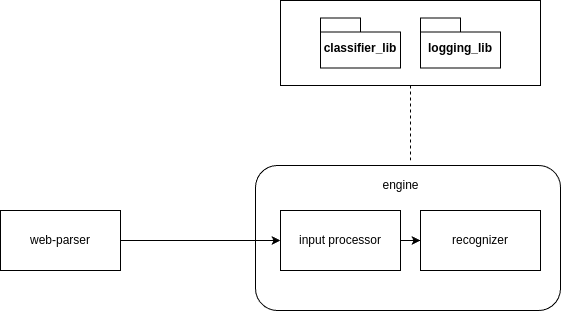

The diagram above was exported from draw.io. Its source (the exported page's mxGraphModel, read from the mxfile embedded in the PNG):
<mxGraphModel dx="870" dy="603" grid="1" gridSize="10" guides="1" tooltips="1" connect="1" arrows="1" fold="1" page="1" pageScale="1" pageWidth="1100" pageHeight="850" math="0" shadow="0">
  <root>
    <mxCell id="0" />
    <mxCell id="1" parent="0" />
    <mxCell id="jVkgr7hDMF3vqp6fpX-5-18" value="" style="rounded=1;whiteSpace=wrap;html=1;" vertex="1" parent="1">
      <mxGeometry x="375" y="195" width="305" height="145" as="geometry" />
    </mxCell>
    <mxCell id="jVkgr7hDMF3vqp6fpX-5-13" value="" style="rounded=0;whiteSpace=wrap;html=1;" vertex="1" parent="1">
      <mxGeometry x="400" y="30" width="260" height="85" as="geometry" />
    </mxCell>
    <mxCell id="jVkgr7hDMF3vqp6fpX-5-14" style="edgeStyle=orthogonalEdgeStyle;rounded=0;orthogonalLoop=1;jettySize=auto;html=1;entryX=0;entryY=0.5;entryDx=0;entryDy=0;" edge="1" parent="1" source="jVkgr7hDMF3vqp6fpX-5-6" target="jVkgr7hDMF3vqp6fpX-5-7">
      <mxGeometry relative="1" as="geometry" />
    </mxCell>
    <mxCell id="jVkgr7hDMF3vqp6fpX-5-6" value="web-parser" style="rounded=0;whiteSpace=wrap;html=1;" vertex="1" parent="1">
      <mxGeometry x="120" y="240" width="120" height="60" as="geometry" />
    </mxCell>
    <mxCell id="jVkgr7hDMF3vqp6fpX-5-17" value="" style="edgeStyle=orthogonalEdgeStyle;rounded=0;orthogonalLoop=1;jettySize=auto;html=1;" edge="1" parent="1" source="jVkgr7hDMF3vqp6fpX-5-7" target="jVkgr7hDMF3vqp6fpX-5-8">
      <mxGeometry relative="1" as="geometry" />
    </mxCell>
    <mxCell id="jVkgr7hDMF3vqp6fpX-5-7" value="input processor" style="rounded=0;whiteSpace=wrap;html=1;" vertex="1" parent="1">
      <mxGeometry x="400" y="240" width="120" height="60" as="geometry" />
    </mxCell>
    <mxCell id="jVkgr7hDMF3vqp6fpX-5-8" value="recognizer" style="rounded=0;whiteSpace=wrap;html=1;" vertex="1" parent="1">
      <mxGeometry x="540" y="240" width="120" height="60" as="geometry" />
    </mxCell>
    <mxCell id="jVkgr7hDMF3vqp6fpX-5-11" value="cl&lt;span style=&quot;background-color: transparent; color: light-dark(rgb(0, 0, 0), rgb(255, 255, 255));&quot;&gt;assifier_lib&lt;/span&gt;" style="shape=folder;fontStyle=1;spacingTop=10;tabWidth=40;tabHeight=14;tabPosition=left;html=1;whiteSpace=wrap;" vertex="1" parent="1">
      <mxGeometry x="440" y="47.5" width="80" height="50" as="geometry" />
    </mxCell>
    <mxCell id="jVkgr7hDMF3vqp6fpX-5-12" value="&lt;span style=&quot;background-color: transparent; color: light-dark(rgb(0, 0, 0), rgb(255, 255, 255));&quot;&gt;logging&lt;/span&gt;&lt;span style=&quot;background-color: transparent; color: light-dark(rgb(0, 0, 0), rgb(255, 255, 255));&quot;&gt;_lib&lt;/span&gt;" style="shape=folder;fontStyle=1;spacingTop=10;tabWidth=40;tabHeight=14;tabPosition=left;html=1;whiteSpace=wrap;" vertex="1" parent="1">
      <mxGeometry x="540" y="47.5" width="80" height="50" as="geometry" />
    </mxCell>
    <mxCell id="jVkgr7hDMF3vqp6fpX-5-20" style="edgeStyle=orthogonalEdgeStyle;rounded=0;orthogonalLoop=1;jettySize=auto;html=1;exitX=0.5;exitY=1;exitDx=0;exitDy=0;" edge="1" parent="1" source="jVkgr7hDMF3vqp6fpX-5-18" target="jVkgr7hDMF3vqp6fpX-5-18">
      <mxGeometry relative="1" as="geometry" />
    </mxCell>
    <mxCell id="jVkgr7hDMF3vqp6fpX-5-21" value="engine" style="text;html=1;align=center;verticalAlign=middle;resizable=0;points=[];autosize=1;strokeColor=none;fillColor=none;" vertex="1" parent="1">
      <mxGeometry x="490" y="200" width="60" height="30" as="geometry" />
    </mxCell>
    <mxCell id="jVkgr7hDMF3vqp6fpX-5-25" value="" style="endArrow=none;dashed=1;html=1;rounded=0;entryX=0.5;entryY=1;entryDx=0;entryDy=0;" edge="1" parent="1" target="jVkgr7hDMF3vqp6fpX-5-13">
      <mxGeometry width="50" height="50" relative="1" as="geometry">
        <mxPoint x="530" y="190" as="sourcePoint" />
        <mxPoint x="600" y="220" as="targetPoint" />
      </mxGeometry>
    </mxCell>
  </root>
</mxGraphModel>